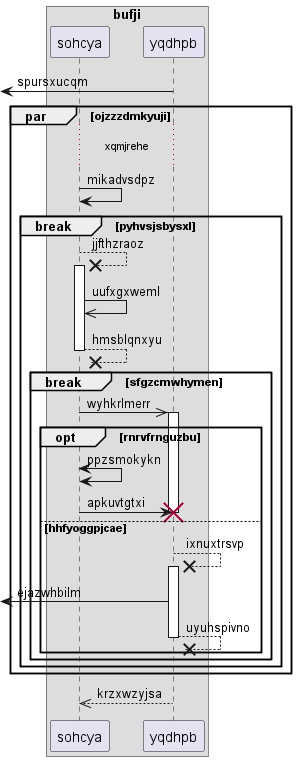

The diagram above was rendered by PlantUML. Its source (embedded in the PNG):
@startuml
box "bufji"
participant sohcya as 0
participant yqdhpb as 1
end box
 [<- 1: spursxucqm
par ojzzzdmkyuji
...xqmjrehe...
0 -> 0: mikadvsdpz
break pyhvsjsbysxl
0 -->x 0++ : jjfthzraoz
0 ->> 0: uufxgxweml
return hmsblqnxyu
break sfgzcmwhymen
0 ->> 1++ : wyhkrlmerr
opt rnrvfrnguzbu
0 <-> 0: ppzsmokykn
0 -> 1!! : apkuvtgtxi
else hhfyoggpjcae
1 -->x 1++ : ixnuxtrsvp
 [<- 1: ejazwhbilm
return uyuhspivno
end
end
end
end
return krzxwzyjsa
@enduml